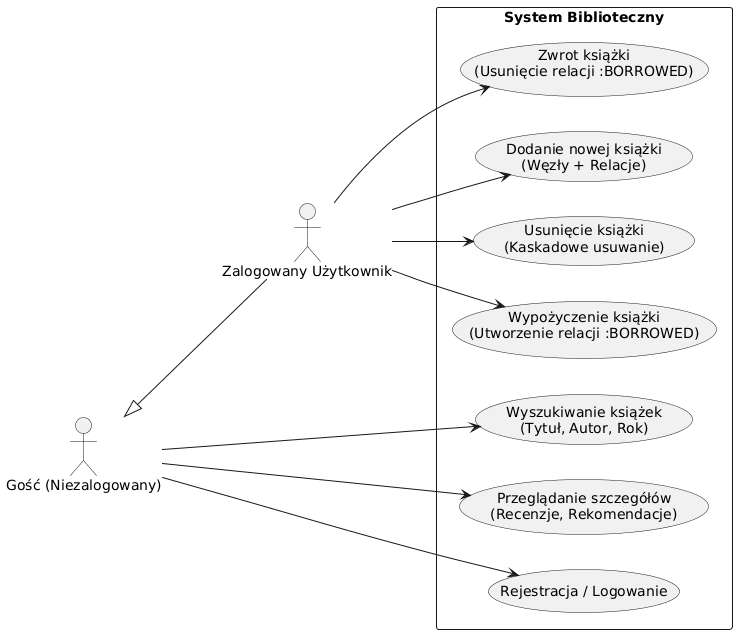

The diagram above was rendered by PlantUML. Its source (embedded in the PNG):
@startuml
left to right direction
skinparam packageStyle rectangle

actor "Gość (Niezalogowany)" as Guest
actor "Zalogowany Użytkownik" as User

package "System Biblioteczny" {
    usecase "Wyszukiwanie książek\n(Tytuł, Autor, Rok)" as Search
    usecase "Przeglądanie szczegółów\n(Recenzje, Rekomendacje)" as View
    usecase "Rejestracja / Logowanie" as Login
    
    usecase "Wypożyczenie książki\n(Utworzenie relacji :BORROWED)" as Borrow
    usecase "Zwrot książki\n(Usunięcie relacji :BORROWED)" as Return
    usecase "Dodanie nowej książki\n(Węzły + Relacje)" as Add
    usecase "Usunięcie książki\n(Kaskadowe usuwanie)" as Delete
}

' Dziedziczenie uprawnień
Guest <|-- User

' Uprawnienia Gościa
Guest --> Search
Guest --> View
Guest --> Login

' Uprawnienia Użytkownika (dodatkowe)
User --> Borrow
User --> Return
User --> Add
User --> Delete
@enduml